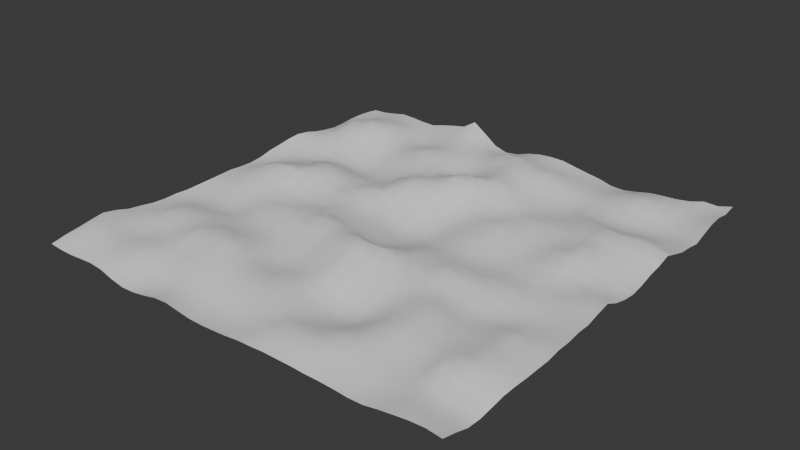 # Source: Landscape.blend  (saved by Blender 4.1.23; exported with 4.5.12 LTS)
import bpy
from mathutils import Matrix  # noqa: F401  (used for matrix-valued properties, if any)

bpy.ops.wm.read_factory_settings(use_empty=True)
scene = bpy.context.scene
scene.name = 'Scene'

# ---- collections
col_collection = bpy.data.collections.new('Collection'); scene.collection.children.link(col_collection)

# ---- world
world_world = bpy.data.worlds.new('World'); scene.world = world_world
world_world.use_nodes = True; world_world.node_tree.nodes.clear()
_N = world_world.node_tree.nodes; _L = world_world.node_tree.links
n0 = _N.new('ShaderNodeOutputWorld'); n0.name = 'World Output'; n0.location = (300, 300)
n1 = _N.new('ShaderNodeBackground'); n1.name = 'Background'; n1.location = (10, 300)
n1.inputs[0].default_value = (0.05088, 0.05088, 0.05088, 1.0)
_L.new(n1.outputs[0], n0.inputs[0])
n0.is_active_output = True
world_world.color = (0.05088, 0.05088, 0.05088)
world_world.use_sun_shadow = False
world_world.sun_shadow_jitter_overblur = 0.0

# ---- meshes
me_landscape = bpy.data.meshes.new('Landscape')
me_landscape.from_pydata([(-1.0, -1.0, 0.03096), (-1.0, -0.9355, 0.04399), (-1.0, -0.871, 0.05308), (-1.0, -0.8065, 0.0637), (-1.0, -0.7419, 0.07277), (-1.0, -0.6774, 0.06083), (-1.0, -0.6129, 0.04215), (-1.0, -0.5484, 0.03337), (-1.0, -0.4839, 0.0227), (-1.0, -0.4194, 0.01852), (-1.0, -0.3548, 0.01975), (-1.0, -0.2903, 0.01574), (-1.0, -0.2258, 0.0174), (-1.0, -0.1613, 0.0186), (-1.0, -0.09677, 0.02054), (-1.0, -0.03226, 0.02297), (-1.0, 0.03226, 0.01825), (-1.0, 0.09677, 0.01624), (-1.0, 0.1613, 0.02193), (-1.0, 0.2258, 0.0368), (-1.0, 0.2903, 0.04493), (-1.0, 0.3548, 0.0548), (-1.0, 0.4194, 0.05945), (-1.0, 0.4839, 0.05013), (-1.0, 0.5484, 0.03317), (-1.0, 0.6129, 0.02216), (-1.0, 0.6774, 0.01411), (-1.0, 0.7419, 0.01579), (-1.0, 0.8065, 0.0216), (-1.0, 0.871, 0.02257), (-1.0, 0.9355, 0.01867), (-1.0, 1.0, 0.01086), (-0.9355, -1.0, 0.02571), (-0.9355, -0.9355, 0.04563), (-0.9355, -0.871, 0.07249), (-0.9355, -0.8065, 0.08063), (-0.9355, -0.7419, 0.06976), (-0.9355, -0.6774, 0.05558), (-0.9355, -0.6129, 0.04465), (-0.9355, -0.5484, 0.03118), (-0.9355, -0.4839, 0.02366), (-0.9355, -0.4194, 0.01817), (-0.9355, -0.3548, 0.007479), (-0.9355, -0.2903, 0.001416), (-0.9355, -0.2258, 0.004384), (-0.9355, -0.1613, 0.01457), (-0.9355, -0.09677, 0.02265), (-0.9355, -0.03226, 0.03127), (-0.9355, 0.03226, 0.03043), (-0.9355, 0.09677, 0.02305), (-0.9355, 0.1613, 0.01938), (-0.9355, 0.2258, 0.02042), (-0.9355, 0.2903, 0.0206), (-0.9355, 0.3548, 0.02861), (-0.9355, 0.4194, 0.03642), (-0.9355, 0.4839, 0.04015), (-0.9355, 0.5484, 0.04152), (-0.9355, 0.6129, 0.03716), (-0.9355, 0.6774, 0.04013), (-0.9355, 0.7419, 0.04262), (-0.9355, 0.8065, 0.03078), (-0.9355, 0.871, 0.02115), (-0.9355, 0.9355, 0.01512), (-0.9355, 1.0, 0.01337), (-0.871, -1.0, 0.0253), (-0.871, -0.9355, 0.04697), (-0.871, -0.871, 0.07191), (-0.871, -0.8065, 0.06391), (-0.871, -0.7419, 0.04826), (-0.871, -0.6774, 0.03957), (-0.871, -0.6129, 0.04559), (-0.871, -0.5484, 0.04231), (-0.871, -0.4839, 0.0359), (-0.871, -0.4194, 0.03191), (-0.871, -0.3548, 0.01147), (-0.871, -0.2903, -0.001941), (-0.871, -0.2258, 0.002593), (-0.871, -0.1613, 0.0198), (-0.871, -0.09677, 0.03858), (-0.871, -0.03226, 0.04997), (-0.871, 0.03226, 0.06053), (-0.871, 0.09677, 0.04834), (-0.871, 0.1613, 0.03044), (-0.871, 0.2258, 0.02142), (-0.871, 0.2903, 0.009967), (-0.871, 0.3548, 0.007539), (-0.871, 0.4194, 0.01822), (-0.871, 0.4839, 0.04037), (-0.871, 0.5484, 0.0515), (-0.871, 0.6129, 0.06279), (-0.871, 0.6774, 0.0803), (-0.871, 0.7419, 0.07056), (-0.871, 0.8065, 0.04581), (-0.871, 0.871, 0.03875), (-0.871, 0.9355, 0.02354), (-0.871, 1.0, 0.02364), (-0.8065, -1.0, 0.03005), (-0.8065, -0.9355, 0.04827), (-0.8065, -0.871, 0.05307), (-0.8065, -0.8065, 0.04546), (-0.8065, -0.7419, 0.03007), (-0.8065, -0.6774, 0.02924), (-0.8065, -0.6129, 0.03977), (-0.8065, -0.5484, 0.05766), (-0.8065, -0.4839, 0.05643), (-0.8065, -0.4194, 0.03775), (-0.8065, -0.3548, 0.01477), (-0.8065, -0.2903, -2.527e-05), (-0.8065, -0.2258, 0.006007), (-0.8065, -0.1613, 0.03152), (-0.8065, -0.09677, 0.05131), (-0.8065, -0.03226, 0.05543), (-0.8065, 0.03226, 0.08177), (-0.8065, 0.09677, 0.07689), (-0.8065, 0.1613, 0.04491), (-0.8065, 0.2258, 0.03257), (-0.8065, 0.2903, 0.01287), (-0.8065, 0.3548, 0.0003024), (-0.8065, 0.4194, 0.006537), (-0.8065, 0.4839, 0.0279), (-0.8065, 0.5484, 0.04677), (-0.8065, 0.6129, 0.06593), (-0.8065, 0.6774, 0.07092), (-0.8065, 0.7419, 0.07973), (-0.8065, 0.8065, 0.06791), (-0.8065, 0.871, 0.04114), (-0.8065, 0.9355, 0.03676), (-0.8065, 1.0, 0.03541), (-0.7419, -1.0, 0.03421), (-0.7419, -0.9355, 0.04268), (-0.7419, -0.871, 0.04209), (-0.7419, -0.8065, 0.04497), (-0.7419, -0.7419, 0.03817), (-0.7419, -0.6774, 0.0313), (-0.7419, -0.6129, 0.03749), (-0.7419, -0.5484, 0.04816), (-0.7419, -0.4839, 0.05348), (-0.7419, -0.4194, 0.04021), (-0.7419, -0.3548, 0.01379), (-0.7419, -0.2903, 0.000742), (-0.7419, -0.2258, 0.006594), (-0.7419, -0.1613, 0.02682), (-0.7419, -0.09677, 0.04312), (-0.7419, -0.03226, 0.06526), (-0.7419, 0.03226, 0.09892), (-0.7419, 0.09677, 0.08432), (-0.7419, 0.1613, 0.05493), (-0.7419, 0.2258, 0.04017), (-0.7419, 0.2903, 0.02828), (-0.7419, 0.3548, 0.006429), (-0.7419, 0.4194, 0.0006188), (-0.7419, 0.4839, 0.01489), (-0.7419, 0.5484, 0.03253), (-0.7419, 0.6129, 0.04845), (-0.7419, 0.6774, 0.0959), (-0.7419, 0.7419, 0.07795), (-0.7419, 0.8065, 0.06976), (-0.7419, 0.871, 0.04748), (-0.7419, 0.9355, 0.033), (-0.7419, 1.0, 0.03236), (-0.6774, -1.0, 0.02774), (-0.6774, -0.9355, 0.03473), (-0.6774, -0.871, 0.04484), (-0.6774, -0.8065, 0.05014), (-0.6774, -0.7419, 0.04432), (-0.6774, -0.6774, 0.03772), (-0.6774, -0.6129, 0.04564), (-0.6774, -0.5484, 0.05131), (-0.6774, -0.4839, 0.05136), (-0.6774, -0.4194, 0.03867), (-0.6774, -0.3548, 0.0184), (-0.6774, -0.2903, 0.005729), (-0.6774, -0.2258, 0.01202), (-0.6774, -0.1613, 0.02708), (-0.6774, -0.09677, 0.04067), (-0.6774, -0.03226, 0.06705), (-0.6774, 0.03226, 0.1056), (-0.6774, 0.09677, 0.09221), (-0.6774, 0.1613, 0.07168), (-0.6774, 0.2258, 0.06296), (-0.6774, 0.2903, 0.04489), (-0.6774, 0.3548, 0.01043), (-0.6774, 0.4194, -0.00809), (-0.6774, 0.4839, -0.002329), (-0.6774, 0.5484, 0.01564), (-0.6774, 0.6129, 0.0341), (-0.6774, 0.6774, 0.05535), (-0.6774, 0.7419, 0.06791), (-0.6774, 0.8065, 0.05745), (-0.6774, 0.871, 0.03897), (-0.6774, 0.9355, 0.03147), (-0.6774, 1.0, 0.0265), (-0.6129, -1.0, 0.00821), (-0.6129, -0.9355, 0.01921), (-0.6129, -0.871, 0.04314), (-0.6129, -0.8065, 0.05266), (-0.6129, -0.7419, 0.04538), (-0.6129, -0.6774, 0.05322), (-0.6129, -0.6129, 0.06043), (-0.6129, -0.5484, 0.05788), (-0.6129, -0.4839, 0.04727), (-0.6129, -0.4194, 0.03819), (-0.6129, -0.3548, 0.02973), (-0.6129, -0.2903, 0.02021), (-0.6129, -0.2258, 0.02709), (-0.6129, -0.1613, 0.03272), (-0.6129, -0.09677, 0.03638), (-0.6129, -0.03226, 0.06038), (-0.6129, 0.03226, 0.08773), (-0.6129, 0.09677, 0.09582), (-0.6129, 0.1613, 0.08823), (-0.6129, 0.2258, 0.07503), (-0.6129, 0.2903, 0.04692), (-0.6129, 0.3548, 0.007646), (-0.6129, 0.4194, -0.01932), (-0.6129, 0.4839, -0.01818), (-0.6129, 0.5484, -0.001709), (-0.6129, 0.6129, 0.02171), (-0.6129, 0.6774, 0.03346), (-0.6129, 0.7419, 0.03118), (-0.6129, 0.8065, 0.03403), (-0.6129, 0.871, 0.02695), (-0.6129, 0.9355, 0.02052), (-0.6129, 1.0, 0.02493), (-0.5484, -1.0, -0.003745), (-0.5484, -0.9355, 0.000729), (-0.5484, -0.871, 0.02409), (-0.5484, -0.8065, 0.04041), (-0.5484, -0.7419, 0.03884), (-0.5484, -0.6774, 0.06099), (-0.5484, -0.6129, 0.08295), (-0.5484, -0.5484, 0.07846), (-0.5484, -0.4839, 0.05502), (-0.5484, -0.4194, 0.0364), (-0.5484, -0.3548, 0.02531), (-0.5484, -0.2903, 0.03114), (-0.5484, -0.2258, 0.04367), (-0.5484, -0.1613, 0.03974), (-0.5484, -0.09677, 0.03663), (-0.5484, -0.03226, 0.04524), (-0.5484, 0.03226, 0.06397), (-0.5484, 0.09677, 0.07244), (-0.5484, 0.1613, 0.07701), (-0.5484, 0.2258, 0.05999), (-0.5484, 0.2903, 0.03115), (-0.5484, 0.3548, 0.001838), (-0.5484, 0.4194, -0.01674), (-0.5484, 0.4839, -0.01126), (-0.5484, 0.5484, 0.003354), (-0.5484, 0.6129, 0.02193), (-0.5484, 0.6774, 0.03181), (-0.5484, 0.7419, 0.01984), (-0.5484, 0.8065, 0.01201), (-0.5484, 0.871, 0.01837), (-0.5484, 0.9355, 0.03087), (-0.5484, 1.0, 0.04168), (-0.4839, -1.0, -0.001246), (-0.4839, -0.9355, -0.004615), (-0.4839, -0.871, 0.01396), (-0.4839, -0.8065, 0.03378), (-0.4839, -0.7419, 0.04366), (-0.4839, -0.6774, 0.05753), (-0.4839, -0.6129, 0.07105), (-0.4839, -0.5484, 0.08294), (-0.4839, -0.4839, 0.05653), (-0.4839, -0.4194, 0.03523), (-0.4839, -0.3548, 0.02574), (-0.4839, -0.2903, 0.03035), (-0.4839, -0.2258, 0.04981), (-0.4839, -0.1613, 0.04517), (-0.4839, -0.09677, 0.0398), (-0.4839, -0.03226, 0.03617), (-0.4839, 0.03226, 0.0404), (-0.4839, 0.09677, 0.0413), (-0.4839, 0.1613, 0.05406), (-0.4839, 0.2258, 0.04911), (-0.4839, 0.2903, 0.02599), (-0.4839, 0.3548, 0.0004017), (-0.4839, 0.4194, -0.007101), (-0.4839, 0.4839, 0.004403), (-0.4839, 0.5484, 0.02184), (-0.4839, 0.6129, 0.03812), (-0.4839, 0.6774, 0.03928), (-0.4839, 0.7419, 0.02545), (-0.4839, 0.8065, 0.01634), (-0.4839, 0.871, 0.02646), (-0.4839, 0.9355, 0.04394), (-0.4839, 1.0, 0.05579), (-0.4194, -1.0, 0.009311), (-0.4194, -0.9355, 0.001415), (-0.4194, -0.871, 0.01231), (-0.4194, -0.8065, 0.03562), (-0.4194, -0.7419, 0.06005), (-0.4194, -0.6774, 0.06846), (-0.4194, -0.6129, 0.09252), (-0.4194, -0.5484, 0.07777), (-0.4194, -0.4839, 0.05096), (-0.4194, -0.4194, 0.03463), (-0.4194, -0.3548, 0.02841), (-0.4194, -0.2903, 0.04056), (-0.4194, -0.2258, 0.04965), (-0.4194, -0.1613, 0.05804), (-0.4194, -0.09677, 0.03991), (-0.4194, -0.03226, 0.03052), (-0.4194, 0.03226, 0.03766), (-0.4194, 0.09677, 0.05116), (-0.4194, 0.1613, 0.04429), (-0.4194, 0.2258, 0.0484), (-0.4194, 0.2903, 0.02599), (-0.4194, 0.3548, 0.004736), (-0.4194, 0.4194, 0.003907), (-0.4194, 0.4839, 0.01834), (-0.4194, 0.5484, 0.03703), (-0.4194, 0.6129, 0.06266), (-0.4194, 0.6774, 0.05511), (-0.4194, 0.7419, 0.04118), (-0.4194, 0.8065, 0.03376), (-0.4194, 0.871, 0.04391), (-0.4194, 0.9355, 0.05344), (-0.4194, 1.0, 0.06793), (-0.3548, -1.0, 0.0236), (-0.3548, -0.9355, 0.007608), (-0.3548, -0.871, 0.01657), (-0.3548, -0.8065, 0.03358), (-0.3548, -0.7419, 0.0579), (-0.3548, -0.6774, 0.07238), (-0.3548, -0.6129, 0.08074), (-0.3548, -0.5484, 0.06992), (-0.3548, -0.4839, 0.0486), (-0.3548, -0.4194, 0.03043), (-0.3548, -0.3548, 0.02846), (-0.3548, -0.2903, 0.04158), (-0.3548, -0.2258, 0.0618), (-0.3548, -0.1613, 0.06699), (-0.3548, -0.09677, 0.05588), (-0.3548, -0.03226, 0.03456), (-0.3548, 0.03226, 0.04532), (-0.3548, 0.09677, 0.06127), (-0.3548, 0.1613, 0.06082), (-0.3548, 0.2258, 0.03871), (-0.3548, 0.2903, 0.0296), (-0.3548, 0.3548, 0.01681), (-0.3548, 0.4194, 0.01928), (-0.3548, 0.4839, 0.0285), (-0.3548, 0.5484, 0.0549), (-0.3548, 0.6129, 0.07111), (-0.3548, 0.6774, 0.07135), (-0.3548, 0.7419, 0.04941), (-0.3548, 0.8065, 0.04588), (-0.3548, 0.871, 0.05059), (-0.3548, 0.9355, 0.06523), (-0.3548, 1.0, 0.1074), (-0.2903, -1.0, 0.02846), (-0.2903, -0.9355, 0.01217), (-0.2903, -0.871, 0.01703), (-0.2903, -0.8065, 0.04199), (-0.2903, -0.7419, 0.05998), (-0.2903, -0.6774, 0.05956), (-0.2903, -0.6129, 0.06116), (-0.2903, -0.5484, 0.04262), (-0.2903, -0.4839, 0.0303), (-0.2903, -0.4194, 0.02416), (-0.2903, -0.3548, 0.02708), (-0.2903, -0.2903, 0.05128), (-0.2903, -0.2258, 0.08336), (-0.2903, -0.1613, 0.06033), (-0.2903, -0.09677, 0.05801), (-0.2903, -0.03226, 0.05331), (-0.2903, 0.03226, 0.0488), (-0.2903, 0.09677, 0.06263), (-0.2903, 0.1613, 0.07538), (-0.2903, 0.2258, 0.05339), (-0.2903, 0.2903, 0.0532), (-0.2903, 0.3548, 0.05215), (-0.2903, 0.4194, 0.03683), (-0.2903, 0.4839, 0.04832), (-0.2903, 0.5484, 0.05771), (-0.2903, 0.6129, 0.05719), (-0.2903, 0.6774, 0.05499), (-0.2903, 0.7419, 0.04972), (-0.2903, 0.8065, 0.04237), (-0.2903, 0.871, 0.04291), (-0.2903, 0.9355, 0.05203), (-0.2903, 1.0, 0.06413), (-0.2258, -1.0, 0.0188), (-0.2258, -0.9355, 0.007317), (-0.2258, -0.871, 0.01266), (-0.2258, -0.8065, 0.03007), (-0.2258, -0.7419, 0.04716), (-0.2258, -0.6774, 0.05947), (-0.2258, -0.6129, 0.04591), (-0.2258, -0.5484, 0.02944), (-0.2258, -0.4839, 0.01695), (-0.2258, -0.4194, 0.02751), (-0.2258, -0.3548, 0.04726), (-0.2258, -0.2903, 0.07349), (-0.2258, -0.2258, 0.1058), (-0.2258, -0.1613, 0.07809), (-0.2258, -0.09677, 0.05561), (-0.2258, -0.03226, 0.04052), (-0.2258, 0.03226, 0.02839), (-0.2258, 0.09677, 0.03591), (-0.2258, 0.1613, 0.06233), (-0.2258, 0.2258, 0.07139), (-0.2258, 0.2903, 0.07828), (-0.2258, 0.3548, 0.07637), (-0.2258, 0.4194, 0.05421), (-0.2258, 0.4839, 0.04066), (-0.2258, 0.5484, 0.03814), (-0.2258, 0.6129, 0.02622), (-0.2258, 0.6774, 0.03313), (-0.2258, 0.7419, 0.03686), (-0.2258, 0.8065, 0.03858), (-0.2258, 0.871, 0.03728), (-0.2258, 0.9355, 0.02938), (-0.2258, 1.0, 0.01786), (-0.1613, -1.0, 0.01057), (-0.1613, -0.9355, 0.001562), (-0.1613, -0.871, 0.01073), (-0.1613, -0.8065, 0.03316), (-0.1613, -0.7419, 0.05549), (-0.1613, -0.6774, 0.05432), (-0.1613, -0.6129, 0.04274), (-0.1613, -0.5484, 0.0231), (-0.1613, -0.4839, 0.0194), (-0.1613, -0.4194, 0.02909), (-0.1613, -0.3548, 0.05663), (-0.1613, -0.2903, 0.08128), (-0.1613, -0.2258, 0.09723), (-0.1613, -0.1613, 0.06569), (-0.1613, -0.09677, 0.0407), (-0.1613, -0.03226, 0.0311), (-0.1613, 0.03226, 0.0199), (-0.1613, 0.09677, 0.02289), (-0.1613, 0.1613, 0.03589), (-0.1613, 0.2258, 0.06643), (-0.1613, 0.2903, 0.08701), (-0.1613, 0.3548, 0.08756), (-0.1613, 0.4194, 0.07361), (-0.1613, 0.4839, 0.05742), (-0.1613, 0.5484, 0.03288), (-0.1613, 0.6129, 0.0157), (-0.1613, 0.6774, 0.02235), (-0.1613, 0.7419, 0.03365), (-0.1613, 0.8065, 0.04247), (-0.1613, 0.871, 0.03996), (-0.1613, 0.9355, 0.01615), (-0.1613, 1.0, -0.0001788), (-0.09677, -1.0, 0.009076), (-0.09677, -0.9355, 0.0001299), (-0.09677, -0.871, 0.009552), (-0.09677, -0.8065, 0.03624), (-0.09677, -0.7419, 0.05197), (-0.09677, -0.6774, 0.05348), (-0.09677, -0.6129, 0.05134), (-0.09677, -0.5484, 0.0341), (-0.09677, -0.4839, 0.03405), (-0.09677, -0.4194, 0.05554), (-0.09677, -0.3548, 0.07772), (-0.09677, -0.2903, 0.0939), (-0.09677, -0.2258, 0.08176), (-0.09677, -0.1613, 0.05783), (-0.09677, -0.09677, 0.03484), (-0.09677, -0.03226, 0.02226), (-0.09677, 0.03226, 0.002958), (-0.09677, 0.09677, 0.004936), (-0.09677, 0.1613, 0.02285), (-0.09677, 0.2258, 0.03984), (-0.09677, 0.2903, 0.06591), (-0.09677, 0.3548, 0.07856), (-0.09677, 0.4194, 0.08625), (-0.09677, 0.4839, 0.07925), (-0.09677, 0.5484, 0.04488), (-0.09677, 0.6129, 0.02747), (-0.09677, 0.6774, 0.03101), (-0.09677, 0.7419, 0.04665), (-0.09677, 0.8065, 0.06543), (-0.09677, 0.871, 0.04334), (-0.09677, 0.9355, 0.02387), (-0.09677, 1.0, 0.00809), (-0.03226, -1.0, 0.01227), (-0.03226, -0.9355, 0.002438), (-0.03226, -0.871, 0.01474), (-0.03226, -0.8065, 0.03637), (-0.03226, -0.7419, 0.0535), (-0.03226, -0.6774, 0.06004), (-0.03226, -0.6129, 0.0553), (-0.03226, -0.5484, 0.04274), (-0.03226, -0.4839, 0.04801), (-0.03226, -0.4194, 0.08054), (-0.03226, -0.3548, 0.08541), (-0.03226, -0.2903, 0.1138), (-0.03226, -0.2258, 0.07979), (-0.03226, -0.1613, 0.04084), (-0.03226, -0.09677, 0.02458), (-0.03226, -0.03226, 0.005012), (-0.03226, 0.03226, -0.01531), (-0.03226, 0.09677, -0.01265), (-0.03226, 0.1613, 0.005268), (-0.03226, 0.2258, 0.02174), (-0.03226, 0.2903, 0.05383), (-0.03226, 0.3548, 0.08238), (-0.03226, 0.4194, 0.1072), (-0.03226, 0.4839, 0.106), (-0.03226, 0.5484, 0.0567), (-0.03226, 0.6129, 0.05007), (-0.03226, 0.6774, 0.05165), (-0.03226, 0.7419, 0.06745), (-0.03226, 0.8065, 0.0895), (-0.03226, 0.871, 0.06571), (-0.03226, 0.9355, 0.03978), (-0.03226, 1.0, 0.02968), (0.03226, -1.0, 0.01645), (0.03226, -0.9355, 0.01227), (0.03226, -0.871, 0.02166), (0.03226, -0.8065, 0.04398), (0.03226, -0.7419, 0.05522), (0.03226, -0.6774, 0.05148), (0.03226, -0.6129, 0.04651), (0.03226, -0.5484, 0.05612), (0.03226, -0.4839, 0.06879), (0.03226, -0.4194, 0.08103), (0.03226, -0.3548, 0.1098), (0.03226, -0.2903, 0.1241), (0.03226, -0.2258, 0.07085), (0.03226, -0.1613, 0.03249), (0.03226, -0.09677, 0.01876), (0.03226, -0.03226, -0.004001), (0.03226, 0.03226, -0.01786), (0.03226, 0.09677, -0.02217), (0.03226, 0.1613, -0.009593), (0.03226, 0.2258, 0.004896), (0.03226, 0.2903, 0.0258), (0.03226, 0.3548, 0.05889), (0.03226, 0.4194, 0.08581), (0.03226, 0.4839, 0.1026), (0.03226, 0.5484, 0.0851), (0.03226, 0.6129, 0.07151), (0.03226, 0.6774, 0.08166), (0.03226, 0.7419, 0.07629), (0.03226, 0.8065, 0.09074), (0.03226, 0.871, 0.06773), (0.03226, 0.9355, 0.05249), (0.03226, 1.0, 0.0427), (0.09677, -1.0, 0.024), (0.09677, -0.9355, 0.02604), (0.09677, -0.871, 0.0347), (0.09677, -0.8065, 0.0395), (0.09677, -0.7419, 0.04214), (0.09677, -0.6774, 0.03759), (0.09677, -0.6129, 0.03762), (0.09677, -0.5484, 0.05522), (0.09677, -0.4839, 0.07929), (0.09677, -0.4194, 0.09666), (0.09677, -0.3548, 0.1116), (0.09677, -0.2903, 0.1144), (0.09677, -0.2258, 0.07887), (0.09677, -0.1613, 0.04028), (0.09677, -0.09677, 0.02184), (0.09677, -0.03226, 0.002526), (0.09677, 0.03226, -0.009532), (0.09677, 0.09677, -0.01545), (0.09677, 0.1613, -0.00636), (0.09677, 0.2258, 0.00187), (0.09677, 0.2903, 0.01444), (0.09677, 0.3548, 0.04101), (0.09677, 0.4194, 0.07179), (0.09677, 0.4839, 0.09589), (0.09677, 0.5484, 0.1012), (0.09677, 0.6129, 0.0822), (0.09677, 0.6774, 0.09605), (0.09677, 0.7419, 0.08669), (0.09677, 0.8065, 0.07961), (0.09677, 0.871, 0.05706), (0.09677, 0.9355, 0.044), (0.09677, 1.0, 0.04735), (0.1613, -1.0, 0.02646), (0.1613, -0.9355, 0.04554), (0.1613, -0.871, 0.05), (0.1613, -0.8065, 0.04213), (0.1613, -0.7419, 0.02671), (0.1613, -0.6774, 0.01881), (0.1613, -0.6129, 0.01674), (0.1613, -0.5484, 0.02877), (0.1613, -0.4839, 0.05442), (0.1613, -0.4194, 0.06899), (0.1613, -0.3548, 0.0734), (0.1613, -0.2903, 0.1086), (0.1613, -0.2258, 0.08714), (0.1613, -0.1613, 0.05576), (0.1613, -0.09677, 0.04134), (0.1613, -0.03226, 0.01583), (0.1613, 0.03226, 0.005945), (0.1613, 0.09677, 0.007321), (0.1613, 0.1613, 0.014), (0.1613, 0.2258, 0.0207), (0.1613, 0.2903, 0.02682), (0.1613, 0.3548, 0.03868), (0.1613, 0.4194, 0.06179), (0.1613, 0.4839, 0.08373), (0.1613, 0.5484, 0.08575), (0.1613, 0.6129, 0.06492), (0.1613, 0.6774, 0.06976), (0.1613, 0.7419, 0.07906), (0.1613, 0.8065, 0.07233), (0.1613, 0.871, 0.04603), (0.1613, 0.9355, 0.04071), (0.1613, 1.0, 0.04593), (0.2258, -1.0, 0.03064), (0.2258, -0.9355, 0.0463), (0.2258, -0.871, 0.06715), (0.2258, -0.8065, 0.05017), (0.2258, -0.7419, 0.03042), (0.2258, -0.6774, 0.01242), (0.2258, -0.6129, 0.001876), (0.2258, -0.5484, 0.0133), (0.2258, -0.4839, 0.03804), (0.2258, -0.4194, 0.04775), (0.2258, -0.3548, 0.0764), (0.2258, -0.2903, 0.0848), (0.2258, -0.2258, 0.07579), (0.2258, -0.1613, 0.05957), (0.2258, -0.09677, 0.04864), (0.2258, -0.03226, 0.02411), (0.2258, 0.03226, 0.01715), (0.2258, 0.09677, 0.02502), (0.2258, 0.1613, 0.03133), (0.2258, 0.2258, 0.03488), (0.2258, 0.2903, 0.04008), (0.2258, 0.3548, 0.03624), (0.2258, 0.4194, 0.04454), (0.2258, 0.4839, 0.05285), (0.2258, 0.5484, 0.04937), (0.2258, 0.6129, 0.03804), (0.2258, 0.6774, 0.05348), (0.2258, 0.7419, 0.06881), (0.2258, 0.8065, 0.06986), (0.2258, 0.871, 0.04706), (0.2258, 0.9355, 0.03511), (0.2258, 1.0, 0.03375), (0.2903, -1.0, 0.02977), (0.2903, -0.9355, 0.04899), (0.2903, -0.871, 0.06404), (0.2903, -0.8065, 0.04959), (0.2903, -0.7419, 0.03356), (0.2903, -0.6774, 0.0146), (0.2903, -0.6129, -0.002588), (0.2903, -0.5484, 0.002996), (0.2903, -0.4839, 0.02172), (0.2903, -0.4194, 0.04131), (0.2903, -0.3548, 0.0619), (0.2903, -0.2903, 0.06505), (0.2903, -0.2258, 0.06087), (0.2903, -0.1613, 0.05655), (0.2903, -0.09677, 0.0424), (0.2903, -0.03226, 0.02719), (0.2903, 0.03226, 0.02554), (0.2903, 0.09677, 0.03593), (0.2903, 0.1613, 0.04298), (0.2903, 0.2258, 0.05528), (0.2903, 0.2903, 0.05207), (0.2903, 0.3548, 0.03633), (0.2903, 0.4194, 0.03611), (0.2903, 0.4839, 0.03235), (0.2903, 0.5484, 0.02965), (0.2903, 0.6129, 0.03013), (0.2903, 0.6774, 0.0386), (0.2903, 0.7419, 0.05487), (0.2903, 0.8065, 0.05374), (0.2903, 0.871, 0.04153), (0.2903, 0.9355, 0.02772), (0.2903, 1.0, 0.02238), (0.3548, -1.0, 0.03007), (0.3548, -0.9355, 0.05256), (0.3548, -0.871, 0.06492), (0.3548, -0.8065, 0.06324), (0.3548, -0.7419, 0.04965), (0.3548, -0.6774, 0.03024), (0.3548, -0.6129, 0.01716), (0.3548, -0.5484, 0.01787), (0.3548, -0.4839, 0.02645), (0.3548, -0.4194, 0.04298), (0.3548, -0.3548, 0.05366), (0.3548, -0.2903, 0.06572), (0.3548, -0.2258, 0.06551), (0.3548, -0.1613, 0.05874), (0.3548, -0.09677, 0.04385), (0.3548, -0.03226, 0.02517), (0.3548, 0.03226, 0.02312), (0.3548, 0.09677, 0.03679), (0.3548, 0.1613, 0.04628), (0.3548, 0.2258, 0.05547), (0.3548, 0.2903, 0.05186), (0.3548, 0.3548, 0.04247), (0.3548, 0.4194, 0.04056), (0.3548, 0.4839, 0.02623), (0.3548, 0.5484, 0.02174), (0.3548, 0.6129, 0.01885), (0.3548, 0.6774, 0.02762), (0.3548, 0.7419, 0.05101), (0.3548, 0.8065, 0.04327), (0.3548, 0.871, 0.03328), (0.3548, 0.9355, 0.01918), (0.3548, 1.0, 0.01239), (0.4194, -1.0, 0.02722), (0.4194, -0.9355, 0.04431), (0.4194, -0.871, 0.06455), (0.4194, -0.8065, 0.07187), (0.4194, -0.7419, 0.06243), (0.4194, -0.6774, 0.05446), (0.4194, -0.6129, 0.04923), (0.4194, -0.5484, 0.0479), (0.4194, -0.4839, 0.05371), (0.4194, -0.4194, 0.05196), (0.4194, -0.3548, 0.04702), (0.4194, -0.2903, 0.05544), (0.4194, -0.2258, 0.07558), (0.4194, -0.1613, 0.06035), (0.4194, -0.09677, 0.04008), (0.4194, -0.03226, 0.02292), (0.4194, 0.03226, 0.01925), (0.4194, 0.09677, 0.02463), (0.4194, 0.1613, 0.03251), (0.4194, 0.2258, 0.03443), (0.4194, 0.2903, 0.03757), (0.4194, 0.3548, 0.04778), (0.4194, 0.4194, 0.04963), (0.4194, 0.4839, 0.03141), (0.4194, 0.5484, 0.02085), (0.4194, 0.6129, 0.01784), (0.4194, 0.6774, 0.02562), (0.4194, 0.7419, 0.03722), (0.4194, 0.8065, 0.03523), (0.4194, 0.871, 0.02789), (0.4194, 0.9355, 0.01009), (0.4194, 1.0, -0.004271), (0.4839, -1.0, 0.02736), (0.4839, -0.9355, 0.03465), (0.4839, -0.871, 0.04803), (0.4839, -0.8065, 0.06329), (0.4839, -0.7419, 0.06628), (0.4839, -0.6774, 0.06739), (0.4839, -0.6129, 0.06555), (0.4839, -0.5484, 0.05769), (0.4839, -0.4839, 0.06219), (0.4839, -0.4194, 0.0641), (0.4839, -0.3548, 0.04874), (0.4839, -0.2903, 0.03909), (0.4839, -0.2258, 0.05371), (0.4839, -0.1613, 0.05703), (0.4839, -0.09677, 0.03332), (0.4839, -0.03226, 0.02307), (0.4839, 0.03226, 0.01629), (0.4839, 0.09677, 0.01837), (0.4839, 0.1613, 0.02323), (0.4839, 0.2258, 0.02948), (0.4839, 0.2903, 0.03588), (0.4839, 0.3548, 0.05169), (0.4839, 0.4194, 0.05482), (0.4839, 0.4839, 0.03951), (0.4839, 0.5484, 0.0327), (0.4839, 0.6129, 0.0309), (0.4839, 0.6774, 0.02611), (0.4839, 0.7419, 0.034), (0.4839, 0.8065, 0.03522), (0.4839, 0.871, 0.02392), (0.4839, 0.9355, 0.0116), (0.4839, 1.0, -0.00652), (0.5484, -1.0, 0.02522), (0.5484, -0.9355, 0.02998), (0.5484, -0.871, 0.04401), (0.5484, -0.8065, 0.0506), (0.5484, -0.7419, 0.05264), (0.5484, -0.6774, 0.06105), (0.5484, -0.6129, 0.0634), (0.5484, -0.5484, 0.07009), (0.5484, -0.4839, 0.07301), (0.5484, -0.4194, 0.05314), (0.5484, -0.3548, 0.03769), (0.5484, -0.2903, 0.03119), (0.5484, -0.2258, 0.05367), (0.5484, -0.1613, 0.05139), (0.5484, -0.09677, 0.04744), (0.5484, -0.03226, 0.02603), (0.5484, 0.03226, 0.02077), (0.5484, 0.09677, 0.02414), (0.5484, 0.1613, 0.0278), (0.5484, 0.2258, 0.03283), (0.5484, 0.2903, 0.04506), (0.5484, 0.3548, 0.05895), (0.5484, 0.4194, 0.05729), (0.5484, 0.4839, 0.04968), (0.5484, 0.5484, 0.05108), (0.5484, 0.6129, 0.03314), (0.5484, 0.6774, 0.03809), (0.5484, 0.7419, 0.03758), (0.5484, 0.8065, 0.05071), (0.5484, 0.871, 0.04686), (0.5484, 0.9355, 0.02363), (0.5484, 1.0, 0.004168), (0.6129, -1.0, 0.02078), (0.6129, -0.9355, 0.01946), (0.6129, -0.871, 0.03482), (0.6129, -0.8065, 0.03841), (0.6129, -0.7419, 0.03742), (0.6129, -0.6774, 0.04234), (0.6129, -0.6129, 0.05533), (0.6129, -0.5484, 0.05192), (0.6129, -0.4839, 0.05701), (0.6129, -0.4194, 0.03382), (0.6129, -0.3548, 0.02463), (0.6129, -0.2903, 0.02846), (0.6129, -0.2258, 0.04336), (0.6129, -0.1613, 0.04748), (0.6129, -0.09677, 0.03978), (0.6129, -0.03226, 0.02422), (0.6129, 0.03226, 0.02221), (0.6129, 0.09677, 0.03526), (0.6129, 0.1613, 0.04736), (0.6129, 0.2258, 0.06176), (0.6129, 0.2903, 0.05632), (0.6129, 0.3548, 0.05784), (0.6129, 0.4194, 0.06897), (0.6129, 0.4839, 0.07191), (0.6129, 0.5484, 0.05233), (0.6129, 0.6129, 0.02726), (0.6129, 0.6774, 0.03311), (0.6129, 0.7419, 0.04953), (0.6129, 0.8065, 0.06149), (0.6129, 0.871, 0.05442), (0.6129, 0.9355, 0.03977), (0.6129, 1.0, 0.01863), (0.6774, -1.0, 0.02242), (0.6774, -0.9355, 0.02221), (0.6774, -0.871, 0.02571), (0.6774, -0.8065, 0.02928), (0.6774, -0.7419, 0.03182), (0.6774, -0.6774, 0.04606), (0.6774, -0.6129, 0.05995), (0.6774, -0.5484, 0.05023), (0.6774, -0.4839, 0.04354), (0.6774, -0.4194, 0.03426), (0.6774, -0.3548, 0.02), (0.6774, -0.2903, 0.02151), (0.6774, -0.2258, 0.03407), (0.6774, -0.1613, 0.04406), (0.6774, -0.09677, 0.03176), (0.6774, -0.03226, 0.02208), (0.6774, 0.03226, 0.02766), (0.6774, 0.09677, 0.04986), (0.6774, 0.1613, 0.07775), (0.6774, 0.2258, 0.07486), (0.6774, 0.2903, 0.06709), (0.6774, 0.3548, 0.07452), (0.6774, 0.4194, 0.07978), (0.6774, 0.4839, 0.07429), (0.6774, 0.5484, 0.04443), (0.6774, 0.6129, 0.02791), (0.6774, 0.6774, 0.03039), (0.6774, 0.7419, 0.0608), (0.6774, 0.8065, 0.07297), (0.6774, 0.871, 0.06058), (0.6774, 0.9355, 0.04165), (0.6774, 1.0, 0.02433), (0.7419, -1.0, 0.03467), (0.7419, -0.9355, 0.02913), (0.7419, -0.871, 0.03313), (0.7419, -0.8065, 0.04416), (0.7419, -0.7419, 0.05071), (0.7419, -0.6774, 0.05603), (0.7419, -0.6129, 0.0566), (0.7419, -0.5484, 0.04691), (0.7419, -0.4839, 0.04089), (0.7419, -0.4194, 0.04196), (0.7419, -0.3548, 0.02795), (0.7419, -0.2903, 0.01876), (0.7419, -0.2258, 0.01926), (0.7419, -0.1613, 0.02146), (0.7419, -0.09677, 0.02478), (0.7419, -0.03226, 0.02635), (0.7419, 0.03226, 0.03066), (0.7419, 0.09677, 0.05644), (0.7419, 0.1613, 0.08266), (0.7419, 0.2258, 0.1024), (0.7419, 0.2903, 0.08345), (0.7419, 0.3548, 0.1003), (0.7419, 0.4194, 0.1033), (0.7419, 0.4839, 0.07224), (0.7419, 0.5484, 0.04003), (0.7419, 0.6129, 0.02618), (0.7419, 0.6774, 0.026), (0.7419, 0.7419, 0.04186), (0.7419, 0.8065, 0.05318), (0.7419, 0.871, 0.05265), (0.7419, 0.9355, 0.0409), (0.7419, 1.0, 0.02772), (0.8065, -1.0, 0.04458), (0.8065, -0.9355, 0.04951), (0.8065, -0.871, 0.04136), (0.8065, -0.8065, 0.04989), (0.8065, -0.7419, 0.08265), (0.8065, -0.6774, 0.09066), (0.8065, -0.6129, 0.06789), (0.8065, -0.5484, 0.07299), (0.8065, -0.4839, 0.05363), (0.8065, -0.4194, 0.05939), (0.8065, -0.3548, 0.04425), (0.8065, -0.2903, 0.02145), (0.8065, -0.2258, 0.01171), (0.8065, -0.1613, 0.01359), (0.8065, -0.09677, 0.02872), (0.8065, -0.03226, 0.03341), (0.8065, 0.03226, 0.03288), (0.8065, 0.09677, 0.05001), (0.8065, 0.1613, 0.07073), (0.8065, 0.2258, 0.07453), (0.8065, 0.2903, 0.08089), (0.8065, 0.3548, 0.07893), (0.8065, 0.4194, 0.09332), (0.8065, 0.4839, 0.08109), (0.8065, 0.5484, 0.04662), (0.8065, 0.6129, 0.02914), (0.8065, 0.6774, 0.01948), (0.8065, 0.7419, 0.02132), (0.8065, 0.8065, 0.02918), (0.8065, 0.871, 0.03325), (0.8065, 0.9355, 0.0378), (0.8065, 1.0, 0.03691), (0.871, -1.0, 0.05354), (0.871, -0.9355, 0.05485), (0.871, -0.871, 0.03118), (0.871, -0.8065, 0.03383), (0.871, -0.7419, 0.05584), (0.871, -0.6774, 0.07642), (0.871, -0.6129, 0.07787), (0.871, -0.5484, 0.0691), (0.871, -0.4839, 0.06876), (0.871, -0.4194, 0.06224), (0.871, -0.3548, 0.04288), (0.871, -0.2903, 0.02283), (0.871, -0.2258, 0.01944), (0.871, -0.1613, 0.023), (0.871, -0.09677, 0.04275), (0.871, -0.03226, 0.05405), (0.871, 0.03226, 0.05108), (0.871, 0.09677, 0.04126), (0.871, 0.1613, 0.05312), (0.871, 0.2258, 0.05663), (0.871, 0.2903, 0.06649), (0.871, 0.3548, 0.07803), (0.871, 0.4194, 0.09797), (0.871, 0.4839, 0.08216), (0.871, 0.5484, 0.0523), (0.871, 0.6129, 0.02773), (0.871, 0.6774, 0.01486), (0.871, 0.7419, 0.01579), (0.871, 0.8065, 0.02605), (0.871, 0.871, 0.02985), (0.871, 0.9355, 0.03677), (0.871, 1.0, 0.05561), (0.9355, -1.0, 0.05673), (0.9355, -0.9355, 0.03755), (0.9355, -0.871, 0.02431), (0.9355, -0.8065, 0.02428), (0.9355, -0.7419, 0.04798), (0.9355, -0.6774, 0.06475), (0.9355, -0.6129, 0.06698), (0.9355, -0.5484, 0.05303), (0.9355, -0.4839, 0.03606), (0.9355, -0.4194, 0.03254), (0.9355, -0.3548, 0.03268), (0.9355, -0.2903, 0.02398), (0.9355, -0.2258, 0.03039), (0.9355, -0.1613, 0.0389), (0.9355, -0.09677, 0.05019), (0.9355, -0.03226, 0.0619), (0.9355, 0.03226, 0.04931), (0.9355, 0.09677, 0.03481), (0.9355, 0.1613, 0.0269), (0.9355, 0.2258, 0.0326), (0.9355, 0.2903, 0.04672), (0.9355, 0.3548, 0.07517), (0.9355, 0.4194, 0.09546), (0.9355, 0.4839, 0.0664), (0.9355, 0.5484, 0.0463), (0.9355, 0.6129, 0.03363), (0.9355, 0.6774, 0.02166), (0.9355, 0.7419, 0.0267), (0.9355, 0.8065, 0.03628), (0.9355, 0.871, 0.04819), (0.9355, 0.9355, 0.04631), (0.9355, 1.0, 0.05368), (1.0, -1.0, 0.04897), (1.0, -0.9355, 0.03286), (1.0, -0.871, 0.01303), (1.0, -0.8065, 0.00997), (1.0, -0.7419, 0.01871), (1.0, -0.6774, 0.02776), (1.0, -0.6129, 0.02879), (1.0, -0.5484, 0.02639), (1.0, -0.4839, 0.02701), (1.0, -0.4194, 0.02714), (1.0, -0.3548, 0.03721), (1.0, -0.2903, 0.03746), (1.0, -0.2258, 0.04591), (1.0, -0.1613, 0.04613), (1.0, -0.09677, 0.06171), (1.0, -0.03226, 0.07345), (1.0, 0.03226, 0.04538), (1.0, 0.09677, 0.03034), (1.0, 0.1613, 0.02398), (1.0, 0.2258, 0.03426), (1.0, 0.2903, 0.05193), (1.0, 0.3548, 0.06135), (1.0, 0.4194, 0.07905), (1.0, 0.4839, 0.05957), (1.0, 0.5484, 0.04087), (1.0, 0.6129, 0.03559), (1.0, 0.6774, 0.02548), (1.0, 0.7419, 0.04545), (1.0, 0.8065, 0.06448), (1.0, 0.871, 0.06952), (1.0, 0.9355, 0.05941), (1.0, 1.0, 0.07165)], [], [(32, 33, 1, 0), (33, 34, 2, 1), (34, 35, 3, 2), (35, 36, 4, 3), (36, 37, 5, 4), (37, 38, 6, 5), (38, 39, 7, 6), (39, 40, 8, 7), (40, 41, 9, 8), (41, 42, 10, 9), (42, 43, 11, 10), (43, 44, 12, 11), (44, 45, 13, 12), (45, 46, 14, 13), (46, 47, 15, 14), (47, 48, 16, 15), (48, 49, 17, 16), (49, 50, 18, 17), (50, 51, 19, 18), (51, 52, 20, 19), (52, 53, 21, 20), (53, 54, 22, 21), (54, 55, 23, 22), (55, 56, 24, 23), (56, 57, 25, 24), (57, 58, 26, 25), (58, 59, 27, 26), (59, 60, 28, 27), (60, 61, 29, 28), (61, 62, 30, 29), (62, 63, 31, 30), (64, 65, 33, 32), (65, 66, 34, 33), (66, 67, 35, 34), (67, 68, 36, 35), (68, 69, 37, 36), (69, 70, 38, 37), (70, 71, 39, 38), (71, 72, 40, 39), (72, 73, 41, 40), (73, 74, 42, 41), (74, 75, 43, 42), (75, 76, 44, 43), (76, 77, 45, 44), (77, 78, 46, 45), (78, 79, 47, 46), (79, 80, 48, 47), (80, 81, 49, 48), (81, 82, 50, 49), (82, 83, 51, 50), (83, 84, 52, 51), (84, 85, 53, 52), (85, 86, 54, 53), (86, 87, 55, 54), (87, 88, 56, 55), (88, 89, 57, 56), (89, 90, 58, 57), (90, 91, 59, 58), (91, 92, 60, 59), (92, 93, 61, 60), (93, 94, 62, 61), (94, 95, 63, 62), (96, 97, 65, 64), (97, 98, 66, 65), (98, 99, 67, 66), (99, 100, 68, 67), (100, 101, 69, 68), (101, 102, 70, 69), (102, 103, 71, 70), (103, 104, 72, 71), (104, 105, 73, 72), (105, 106, 74, 73), (106, 107, 75, 74), (107, 108, 76, 75), (108, 109, 77, 76), (109, 110, 78, 77), (110, 111, 79, 78), (111, 112, 80, 79), (112, 113, 81, 80), (113, 114, 82, 81), (114, 115, 83, 82), (115, 116, 84, 83), (116, 117, 85, 84), (117, 118, 86, 85), (118, 119, 87, 86), (119, 120, 88, 87), (120, 121, 89, 88), (121, 122, 90, 89), (122, 123, 91, 90), (123, 124, 92, 91), (124, 125, 93, 92), (125, 126, 94, 93), (126, 127, 95, 94), (128, 129, 97, 96), (129, 130, 98, 97), (130, 131, 99, 98), (131, 132, 100, 99), (132, 133, 101, 100), (133, 134, 102, 101), (134, 135, 103, 102), (135, 136, 104, 103), (136, 137, 105, 104), (137, 138, 106, 105), (138, 139, 107, 106), (139, 140, 108, 107), (140, 141, 109, 108), (141, 142, 110, 109), (142, 143, 111, 110), (143, 144, 112, 111), (144, 145, 113, 112), (145, 146, 114, 113), (146, 147, 115, 114), (147, 148, 116, 115), (148, 149, 117, 116), (149, 150, 118, 117), (150, 151, 119, 118), (151, 152, 120, 119), (152, 153, 121, 120), (153, 154, 122, 121), (154, 155, 123, 122), (155, 156, 124, 123), (156, 157, 125, 124), (157, 158, 126, 125), (158, 159, 127, 126), (160, 161, 129, 128), (161, 162, 130, 129), (162, 163, 131, 130), (163, 164, 132, 131), (164, 165, 133, 132), (165, 166, 134, 133), (166, 167, 135, 134), (167, 168, 136, 135), (168, 169, 137, 136), (169, 170, 138, 137), (170, 171, 139, 138), (171, 172, 140, 139), (172, 173, 141, 140), (173, 174, 142, 141), (174, 175, 143, 142), (175, 176, 144, 143), (176, 177, 145, 144), (177, 178, 146, 145), (178, 179, 147, 146), (179, 180, 148, 147), (180, 181, 149, 148), (181, 182, 150, 149), (182, 183, 151, 150), (183, 184, 152, 151), (184, 185, 153, 152), (185, 186, 154, 153), (186, 187, 155, 154), (187, 188, 156, 155), (188, 189, 157, 156), (189, 190, 158, 157), (190, 191, 159, 158), (192, 193, 161, 160), (193, 194, 162, 161), (194, 195, 163, 162), (195, 196, 164, 163), (196, 197, 165, 164), (197, 198, 166, 165), (198, 199, 167, 166), (199, 200, 168, 167), (200, 201, 169, 168), (201, 202, 170, 169), (202, 203, 171, 170), (203, 204, 172, 171), (204, 205, 173, 172), (205, 206, 174, 173), (206, 207, 175, 174), (207, 208, 176, 175), (208, 209, 177, 176), (209, 210, 178, 177), (210, 211, 179, 178), (211, 212, 180, 179), (212, 213, 181, 180), (213, 214, 182, 181), (214, 215, 183, 182), (215, 216, 184, 183), (216, 217, 185, 184), (217, 218, 186, 185), (218, 219, 187, 186), (219, 220, 188, 187), (220, 221, 189, 188), (221, 222, 190, 189), (222, 223, 191, 190), (224, 225, 193, 192), (225, 226, 194, 193), (226, 227, 195, 194), (227, 228, 196, 195), (228, 229, 197, 196), (229, 230, 198, 197), (230, 231, 199, 198), (231, 232, 200, 199), (232, 233, 201, 200), (233, 234, 202, 201), (234, 235, 203, 202), (235, 236, 204, 203), (236, 237, 205, 204), (237, 238, 206, 205), (238, 239, 207, 206), (239, 240, 208, 207), (240, 241, 209, 208), (241, 242, 210, 209), (242, 243, 211, 210), (243, 244, 212, 211), (244, 245, 213, 212), (245, 246, 214, 213), (246, 247, 215, 214), (247, 248, 216, 215), (248, 249, 217, 216), (249, 250, 218, 217), (250, 251, 219, 218), (251, 252, 220, 219), (252, 253, 221, 220), (253, 254, 222, 221), (254, 255, 223, 222), (256, 257, 225, 224), (257, 258, 226, 225), (258, 259, 227, 226), (259, 260, 228, 227), (260, 261, 229, 228), (261, 262, 230, 229), (262, 263, 231, 230), (263, 264, 232, 231), (264, 265, 233, 232), (265, 266, 234, 233), (266, 267, 235, 234), (267, 268, 236, 235), (268, 269, 237, 236), (269, 270, 238, 237), (270, 271, 239, 238), (271, 272, 240, 239), (272, 273, 241, 240), (273, 274, 242, 241), (274, 275, 243, 242), (275, 276, 244, 243), (276, 277, 245, 244), (277, 278, 246, 245), (278, 279, 247, 246), (279, 280, 248, 247), (280, 281, 249, 248), (281, 282, 250, 249), (282, 283, 251, 250), (283, 284, 252, 251), (284, 285, 253, 252), (285, 286, 254, 253), (286, 287, 255, 254), (288, 289, 257, 256), (289, 290, 258, 257), (290, 291, 259, 258), (291, 292, 260, 259), (292, 293, 261, 260), (293, 294, 262, 261), (294, 295, 263, 262), (295, 296, 264, 263), (296, 297, 265, 264), (297, 298, 266, 265), (298, 299, 267, 266), (299, 300, 268, 267), (300, 301, 269, 268), (301, 302, 270, 269), (302, 303, 271, 270), (303, 304, 272, 271), (304, 305, 273, 272), (305, 306, 274, 273), (306, 307, 275, 274), (307, 308, 276, 275), (308, 309, 277, 276), (309, 310, 278, 277), (310, 311, 279, 278), (311, 312, 280, 279), (312, 313, 281, 280), (313, 314, 282, 281), (314, 315, 283, 282), (315, 316, 284, 283), (316, 317, 285, 284), (317, 318, 286, 285), (318, 319, 287, 286), (320, 321, 289, 288), (321, 322, 290, 289), (322, 323, 291, 290), (323, 324, 292, 291), (324, 325, 293, 292), (325, 326, 294, 293), (326, 327, 295, 294), (327, 328, 296, 295), (328, 329, 297, 296), (329, 330, 298, 297), (330, 331, 299, 298), (331, 332, 300, 299), (332, 333, 301, 300), (333, 334, 302, 301), (334, 335, 303, 302), (335, 336, 304, 303), (336, 337, 305, 304), (337, 338, 306, 305), (338, 339, 307, 306), (339, 340, 308, 307), (340, 341, 309, 308), (341, 342, 310, 309), (342, 343, 311, 310), (343, 344, 312, 311), (344, 345, 313, 312), (345, 346, 314, 313), (346, 347, 315, 314), (347, 348, 316, 315), (348, 349, 317, 316), (349, 350, 318, 317), (350, 351, 319, 318), (352, 353, 321, 320), (353, 354, 322, 321), (354, 355, 323, 322), (355, 356, 324, 323), (356, 357, 325, 324), (357, 358, 326, 325), (358, 359, 327, 326), (359, 360, 328, 327), (360, 361, 329, 328), (361, 362, 330, 329), (362, 363, 331, 330), (363, 364, 332, 331), (364, 365, 333, 332), (365, 366, 334, 333), (366, 367, 335, 334), (367, 368, 336, 335), (368, 369, 337, 336), (369, 370, 338, 337), (370, 371, 339, 338), (371, 372, 340, 339), (372, 373, 341, 340), (373, 374, 342, 341), (374, 375, 343, 342), (375, 376, 344, 343), (376, 377, 345, 344), (377, 378, 346, 345), (378, 379, 347, 346), (379, 380, 348, 347), (380, 381, 349, 348), (381, 382, 350, 349), (382, 383, 351, 350), (384, 385, 353, 352), (385, 386, 354, 353), (386, 387, 355, 354), (387, 388, 356, 355), (388, 389, 357, 356), (389, 390, 358, 357), (390, 391, 359, 358), (391, 392, 360, 359), (392, 393, 361, 360), (393, 394, 362, 361), (394, 395, 363, 362), (395, 396, 364, 363), (396, 397, 365, 364), (397, 398, 366, 365), (398, 399, 367, 366), (399, 400, 368, 367), (400, 401, 369, 368), (401, 402, 370, 369), (402, 403, 371, 370), (403, 404, 372, 371), (404, 405, 373, 372), (405, 406, 374, 373), (406, 407, 375, 374), (407, 408, 376, 375), (408, 409, 377, 376), (409, 410, 378, 377), (410, 411, 379, 378), (411, 412, 380, 379), (412, 413, 381, 380), (413, 414, 382, 381), (414, 415, 383, 382), (416, 417, 385, 384), (417, 418, 386, 385), (418, 419, 387, 386), (419, 420, 388, 387), (420, 421, 389, 388), (421, 422, 390, 389), (422, 423, 391, 390), (423, 424, 392, 391), (424, 425, 393, 392), (425, 426, 394, 393), (426, 427, 395, 394), (427, 428, 396, 395), (428, 429, 397, 396), (429, 430, 398, 397), (430, 431, 399, 398), (431, 432, 400, 399), (432, 433, 401, 400), (433, 434, 402, 401), (434, 435, 403, 402), (435, 436, 404, 403), (436, 437, 405, 404), (437, 438, 406, 405), (438, 439, 407, 406), (439, 440, 408, 407), (440, 441, 409, 408), (441, 442, 410, 409), (442, 443, 411, 410), (443, 444, 412, 411), (444, 445, 413, 412), (445, 446, 414, 413), (446, 447, 415, 414), (448, 449, 417, 416), (449, 450, 418, 417), (450, 451, 419, 418), (451, 452, 420, 419), (452, 453, 421, 420), (453, 454, 422, 421), (454, 455, 423, 422), (455, 456, 424, 423), (456, 457, 425, 424), (457, 458, 426, 425), (458, 459, 427, 426), (459, 460, 428, 427), (460, 461, 429, 428), (461, 462, 430, 429), (462, 463, 431, 430), (463, 464, 432, 431), (464, 465, 433, 432), (465, 466, 434, 433), (466, 467, 435, 434), (467, 468, 436, 435), (468, 469, 437, 436), (469, 470, 438, 437), (470, 471, 439, 438), (471, 472, 440, 439), (472, 473, 441, 440), (473, 474, 442, 441), (474, 475, 443, 442), (475, 476, 444, 443), (476, 477, 445, 444), (477, 478, 446, 445), (478, 479, 447, 446), (480, 481, 449, 448), (481, 482, 450, 449), (482, 483, 451, 450), (483, 484, 452, 451), (484, 485, 453, 452), (485, 486, 454, 453), (486, 487, 455, 454), (487, 488, 456, 455), (488, 489, 457, 456), (489, 490, 458, 457), (490, 491, 459, 458), (491, 492, 460, 459), (492, 493, 461, 460), (493, 494, 462, 461), (494, 495, 463, 462), (495, 496, 464, 463), (496, 497, 465, 464), (497, 498, 466, 465), (498, 499, 467, 466), (499, 500, 468, 467), (500, 501, 469, 468), (501, 502, 470, 469), (502, 503, 471, 470), (503, 504, 472, 471), (504, 505, 473, 472), (505, 506, 474, 473), (506, 507, 475, 474), (507, 508, 476, 475), (508, 509, 477, 476), (509, 510, 478, 477), (510, 511, 479, 478), (512, 513, 481, 480), (513, 514, 482, 481), (514, 515, 483, 482), (515, 516, 484, 483), (516, 517, 485, 484), (517, 518, 486, 485), (518, 519, 487, 486), (519, 520, 488, 487), (520, 521, 489, 488), (521, 522, 490, 489), (522, 523, 491, 490), (523, 524, 492, 491), (524, 525, 493, 492), (525, 526, 494, 493), (526, 527, 495, 494), (527, 528, 496, 495), (528, 529, 497, 496), (529, 530, 498, 497), (530, 531, 499, 498), (531, 532, 500, 499), (532, 533, 501, 500), (533, 534, 502, 501), (534, 535, 503, 502), (535, 536, 504, 503), (536, 537, 505, 504), (537, 538, 506, 505), (538, 539, 507, 506), (539, 540, 508, 507), (540, 541, 509, 508), (541, 542, 510, 509), (542, 543, 511, 510), (544, 545, 513, 512), (545, 546, 514, 513), (546, 547, 515, 514), (547, 548, 516, 515), (548, 549, 517, 516), (549, 550, 518, 517), (550, 551, 519, 518), (551, 552, 520, 519), (552, 553, 521, 520), (553, 554, 522, 521), (554, 555, 523, 522), (555, 556, 524, 523), (556, 557, 525, 524), (557, 558, 526, 525), (558, 559, 527, 526), (559, 560, 528, 527), (560, 561, 529, 528), (561, 562, 530, 529), (562, 563, 531, 530), (563, 564, 532, 531), (564, 565, 533, 532), (565, 566, 534, 533), (566, 567, 535, 534), (567, 568, 536, 535), (568, 569, 537, 536), (569, 570, 538, 537), (570, 571, 539, 538), (571, 572, 540, 539), (572, 573, 541, 540), (573, 574, 542, 541), (574, 575, 543, 542), (576, 577, 545, 544), (577, 578, 546, 545), (578, 579, 547, 546), (579, 580, 548, 547), (580, 581, 549, 548), (581, 582, 550, 549), (582, 583, 551, 550), (583, 584, 552, 551), (584, 585, 553, 552), (585, 586, 554, 553), (586, 587, 555, 554), (587, 588, 556, 555), (588, 589, 557, 556), (589, 590, 558, 557), (590, 591, 559, 558), (591, 592, 560, 559), (592, 593, 561, 560), (593, 594, 562, 561), (594, 595, 563, 562), (595, 596, 564, 563), (596, 597, 565, 564), (597, 598, 566, 565), (598, 599, 567, 566), (599, 600, 568, 567), (600, 601, 569, 568), (601, 602, 570, 569), (602, 603, 571, 570), (603, 604, 572, 571), (604, 605, 573, 572), (605, 606, 574, 573), (606, 607, 575, 574), (608, 609, 577, 576), (609, 610, 578, 577), (610, 611, 579, 578), (611, 612, 580, 579), (612, 613, 581, 580), (613, 614, 582, 581), (614, 615, 583, 582), (615, 616, 584, 583), (616, 617, 585, 584), (617, 618, 586, 585), (618, 619, 587, 586), (619, 620, 588, 587), (620, 621, 589, 588), (621, 622, 590, 589), (622, 623, 591, 590), (623, 624, 592, 591), (624, 625, 593, 592), (625, 626, 594, 593), (626, 627, 595, 594), (627, 628, 596, 595), (628, 629, 597, 596), (629, 630, 598, 597), (630, 631, 599, 598), (631, 632, 600, 599), (632, 633, 601, 600), (633, 634, 602, 601), (634, 635, 603, 602), (635, 636, 604, 603), (636, 637, 605, 604), (637, 638, 606, 605), (638, 639, 607, 606), (640, 641, 609, 608), (641, 642, 610, 609), (642, 643, 611, 610), (643, 644, 612, 611), (644, 645, 613, 612), (645, 646, 614, 613), (646, 647, 615, 614), (647, 648, 616, 615), (648, 649, 617, 616), (649, 650, 618, 617), (650, 651, 619, 618), (651, 652, 620, 619), (652, 653, 621, 620), (653, 654, 622, 621), (654, 655, 623, 622), (655, 656, 624, 623), (656, 657, 625, 624), (657, 658, 626, 625), (658, 659, 627, 626), (659, 660, 628, 627), (660, 661, 629, 628), (661, 662, 630, 629), (662, 663, 631, 630), (663, 664, 632, 631), (664, 665, 633, 632), (665, 666, 634, 633), (666, 667, 635, 634), (667, 668, 636, 635), (668, 669, 637, 636), (669, 670, 638, 637), (670, 671, 639, 638), (672, 673, 641, 640), (673, 674, 642, 641), (674, 675, 643, 642), (675, 676, 644, 643), (676, 677, 645, 644), (677, 678, 646, 645), (678, 679, 647, 646), (679, 680, 648, 647), (680, 681, 649, 648), (681, 682, 650, 649), (682, 683, 651, 650), (683, 684, 652, 651), (684, 685, 653, 652), (685, 686, 654, 653), (686, 687, 655, 654), (687, 688, 656, 655), (688, 689, 657, 656), (689, 690, 658, 657), (690, 691, 659, 658), (691, 692, 660, 659), (692, 693, 661, 660), (693, 694, 662, 661), (694, 695, 663, 662), (695, 696, 664, 663), (696, 697, 665, 664), (697, 698, 666, 665), (698, 699, 667, 666), (699, 700, 668, 667), (700, 701, 669, 668), (701, 702, 670, 669), (702, 703, 671, 670), (704, 705, 673, 672), (705, 706, 674, 673), (706, 707, 675, 674), (707, 708, 676, 675), (708, 709, 677, 676), (709, 710, 678, 677), (710, 711, 679, 678), (711, 712, 680, 679), (712, 713, 681, 680), (713, 714, 682, 681), (714, 715, 683, 682), (715, 716, 684, 683), (716, 717, 685, 684), (717, 718, 686, 685), (718, 719, 687, 686), (719, 720, 688, 687), (720, 721, 689, 688), (721, 722, 690, 689), (722, 723, 691, 690), (723, 724, 692, 691), (724, 725, 693, 692), (725, 726, 694, 693), (726, 727, 695, 694), (727, 728, 696, 695), (728, 729, 697, 696), (729, 730, 698, 697), (730, 731, 699, 698), (731, 732, 700, 699), (732, 733, 701, 700), (733, 734, 702, 701), (734, 735, 703, 702), (736, 737, 705, 704), (737, 738, 706, 705), (738, 739, 707, 706), (739, 740, 708, 707), (740, 741, 709, 708), (741, 742, 710, 709), (742, 743, 711, 710), (743, 744, 712, 711), (744, 745, 713, 712), (745, 746, 714, 713), (746, 747, 715, 714), (747, 748, 716, 715), (748, 749, 717, 716), (749, 750, 718, 717), (750, 751, 719, 718), (751, 752, 720, 719), (752, 753, 721, 720), (753, 754, 722, 721), (754, 755, 723, 722), (755, 756, 724, 723), (756, 757, 725, 724), (757, 758, 726, 725), (758, 759, 727, 726), (759, 760, 728, 727), (760, 761, 729, 728), (761, 762, 730, 729), (762, 763, 731, 730), (763, 764, 732, 731), (764, 765, 733, 732), (765, 766, 734, 733), (766, 767, 735, 734), (768, 769, 737, 736), (769, 770, 738, 737), (770, 771, 739, 738), (771, 772, 740, 739), (772, 773, 741, 740), (773, 774, 742, 741), (774, 775, 743, 742), (775, 776, 744, 743), (776, 777, 745, 744), (777, 778, 746, 745), (778, 779, 747, 746), (779, 780, 748, 747), (780, 781, 749, 748), (781, 782, 750, 749), (782, 783, 751, 750), (783, 784, 752, 751), (784, 785, 753, 752), (785, 786, 754, 753), (786, 787, 755, 754), (787, 788, 756, 755), (788, 789, 757, 756), (789, 790, 758, 757), (790, 791, 759, 758), (791, 792, 760, 759), (792, 793, 761, 760), (793, 794, 762, 761), (794, 795, 763, 762), (795, 796, 764, 763), (796, 797, 765, 764), (797, 798, 766, 765), (798, 799, 767, 766), (800, 801, 769, 768), (801, 802, 770, 769), (802, 803, 771, 770), (803, 804, 772, 771), (804, 805, 773, 772), (805, 806, 774, 773), (806, 807, 775, 774), (807, 808, 776, 775), (808, 809, 777, 776), (809, 810, 778, 777), (810, 811, 779, 778), (811, 812, 780, 779), (812, 813, 781, 780), (813, 814, 782, 781), (814, 815, 783, 782), (815, 816, 784, 783), (816, 817, 785, 784), (817, 818, 786, 785), (818, 819, 787, 786), (819, 820, 788, 787), (820, 821, 789, 788), (821, 822, 790, 789), (822, 823, 791, 790), (823, 824, 792, 791), (824, 825, 793, 792), (825, 826, 794, 793), (826, 827, 795, 794), (827, 828, 796, 795), (828, 829, 797, 796), (829, 830, 798, 797), (830, 831, 799, 798), (832, 833, 801, 800), (833, 834, 802, 801), (834, 835, 803, 802), (835, 836, 804, 803), (836, 837, 805, 804), (837, 838, 806, 805), (838, 839, 807, 806), (839, 840, 808, 807), (840, 841, 809, 808), (841, 842, 810, 809), (842, 843, 811, 810), (843, 844, 812, 811), (844, 845, 813, 812), (845, 846, 814, 813), (846, 847, 815, 814), (847, 848, 816, 815), (848, 849, 817, 816), (849, 850, 818, 817), (850, 851, 819, 818), (851, 852, 820, 819), (852, 853, 821, 820), (853, 854, 822, 821), (854, 855, 823, 822), (855, 856, 824, 823), (856, 857, 825, 824), (857, 858, 826, 825), (858, 859, 827, 826), (859, 860, 828, 827), (860, 861, 829, 828), (861, 862, 830, 829), (862, 863, 831, 830), (864, 865, 833, 832), (865, 866, 834, 833), (866, 867, 835, 834), (867, 868, 836, 835), (868, 869, 837, 836), (869, 870, 838, 837), (870, 871, 839, 838), (871, 872, 840, 839), (872, 873, 841, 840), (873, 874, 842, 841), (874, 875, 843, 842), (875, 876, 844, 843), (876, 877, 845, 844), (877, 878, 846, 845), (878, 879, 847, 846), (879, 880, 848, 847), (880, 881, 849, 848), (881, 882, 850, 849), (882, 883, 851, 850), (883, 884, 852, 851), (884, 885, 853, 852), (885, 886, 854, 853), (886, 887, 855, 854), (887, 888, 856, 855), (888, 889, 857, 856), (889, 890, 858, 857), (890, 891, 859, 858), (891, 892, 860, 859), (892, 893, 861, 860), (893, 894, 862, 861), (894, 895, 863, 862), (896, 897, 865, 864), (897, 898, 866, 865), (898, 899, 867, 866), (899, 900, 868, 867), (900, 901, 869, 868), (901, 902, 870, 869), (902, 903, 871, 870), (903, 904, 872, 871), (904, 905, 873, 872), (905, 906, 874, 873), (906, 907, 875, 874), (907, 908, 876, 875), (908, 909, 877, 876), (909, 910, 878, 877), (910, 911, 879, 878), (911, 912, 880, 879), (912, 913, 881, 880), (913, 914, 882, 881), (914, 915, 883, 882), (915, 916, 884, 883), (916, 917, 885, 884), (917, 918, 886, 885), (918, 919, 887, 886), (919, 920, 888, 887), (920, 921, 889, 888), (921, 922, 890, 889), (922, 923, 891, 890), (923, 924, 892, 891), (924, 925, 893, 892), (925, 926, 894, 893), (926, 927, 895, 894), (928, 929, 897, 896), (929, 930, 898, 897), (930, 931, 899, 898), (931, 932, 900, 899), (932, 933, 901, 900), (933, 934, 902, 901), (934, 935, 903, 902), (935, 936, 904, 903), (936, 937, 905, 904), (937, 938, 906, 905), (938, 939, 907, 906), (939, 940, 908, 907), (940, 941, 909, 908), (941, 942, 910, 909), (942, 943, 911, 910), (943, 944, 912, 911), (944, 945, 913, 912), (945, 946, 914, 913), (946, 947, 915, 914), (947, 948, 916, 915), (948, 949, 917, 916), (949, 950, 918, 917), (950, 951, 919, 918), (951, 952, 920, 919), (952, 953, 921, 920), (953, 954, 922, 921), (954, 955, 923, 922), (955, 956, 924, 923), (956, 957, 925, 924), (957, 958, 926, 925), (958, 959, 927, 926), (960, 961, 929, 928), (961, 962, 930, 929), (962, 963, 931, 930), (963, 964, 932, 931), (964, 965, 933, 932), (965, 966, 934, 933), (966, 967, 935, 934), (967, 968, 936, 935), (968, 969, 937, 936), (969, 970, 938, 937), (970, 971, 939, 938), (971, 972, 940, 939), (972, 973, 941, 940), (973, 974, 942, 941), (974, 975, 943, 942), (975, 976, 944, 943), (976, 977, 945, 944), (977, 978, 946, 945), (978, 979, 947, 946), (979, 980, 948, 947), (980, 981, 949, 948), (981, 982, 950, 949), (982, 983, 951, 950), (983, 984, 952, 951), (984, 985, 953, 952), (985, 986, 954, 953), (986, 987, 955, 954), (987, 988, 956, 955), (988, 989, 957, 956), (989, 990, 958, 957), (990, 991, 959, 958), (992, 993, 961, 960), (993, 994, 962, 961), (994, 995, 963, 962), (995, 996, 964, 963), (996, 997, 965, 964), (997, 998, 966, 965), (998, 999, 967, 966), (999, 1000, 968, 967), (1000, 1001, 969, 968), (1001, 1002, 970, 969), (1002, 1003, 971, 970), (1003, 1004, 972, 971), (1004, 1005, 973, 972), (1005, 1006, 974, 973), (1006, 1007, 975, 974), (1007, 1008, 976, 975), (1008, 1009, 977, 976), (1009, 1010, 978, 977), (1010, 1011, 979, 978), (1011, 1012, 980, 979), (1012, 1013, 981, 980), (1013, 1014, 982, 981), (1014, 1015, 983, 982), (1015, 1016, 984, 983), (1016, 1017, 985, 984), (1017, 1018, 986, 985), (1018, 1019, 987, 986), (1019, 1020, 988, 987), (1020, 1021, 989, 988), (1021, 1022, 990, 989), (1022, 1023, 991, 990)])
me_landscape.polygons.foreach_set('use_smooth', [True] * 961)
me_landscape.update()

# ---- objects
ob_landscape = bpy.data.objects.new('Landscape', me_landscape)

# ---- transforms, parenting, visibility, modifiers, constraints
ob_landscape.location = (0.0, 0.0, 0.0)

# ---- collection membership
col_collection.objects.link(ob_landscape)

# ---- scene / render settings (as saved in the file)
scene.frame_start = 1; scene.frame_end = 250; scene.frame_set(1)
scene.render.engine = 'BLENDER_EEVEE_NEXT'
scene.cycles.sampling_pattern = 'TABULATED_SOBOL'
scene.eevee.ray_tracing_options.trace_max_roughness = 0.0
bpy.context.view_layer.update()

# ---- added for rendering (the .blend has no active camera and no usable light): camera, sun
cam_auto = bpy.data.cameras.new('AutoCamera')
cam_auto.lens = 50.0
cam_auto.sensor_width = 36.0
cam_auto.clip_end = 1000.0
ob_auto_camera = bpy.data.objects.new('AutoCamera', cam_auto)
scene.collection.objects.link(ob_auto_camera)
ob_auto_camera.location = (2.62043, -3.14451, 2.1473)
ob_auto_camera.rotation_euler = (1.09748, -7.21219e-08, 0.694738)
scene.camera = ob_auto_camera
light_auto_sun = bpy.data.lights.new('AutoSun', 'SUN')
light_auto_sun.energy = 3.0
light_auto_sun.angle = 0.0523599
ob_auto_sun = bpy.data.objects.new('AutoSun', light_auto_sun)
scene.collection.objects.link(ob_auto_sun)
ob_auto_sun.rotation_euler = (0.872665, 0.174533, 0.523599)
bpy.context.view_layer.update()
